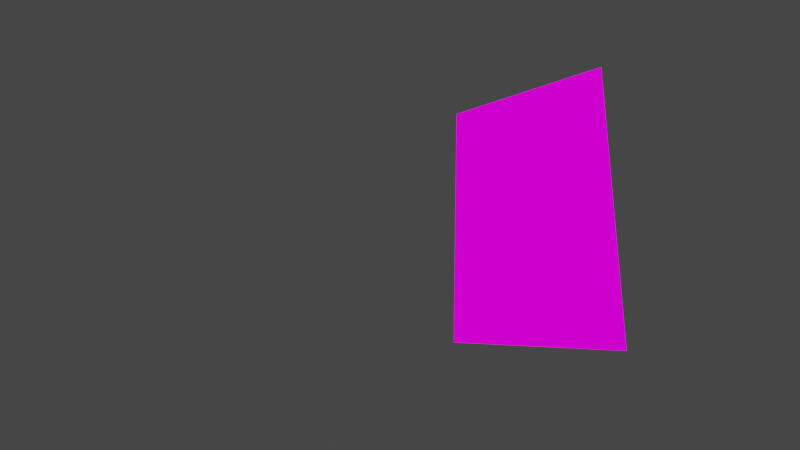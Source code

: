 # Source: kouvolahouse.blend  (saved by Blender 2.93.21; exported with 4.5.12 LTS)
import bpy
from mathutils import Matrix  # noqa: F401  (used for matrix-valued properties, if any)

bpy.ops.wm.read_factory_settings(use_empty=True)
scene = bpy.context.scene
scene.name = 'Scene'

# ---- collections
col_collection = bpy.data.collections.new('Collection'); scene.collection.children.link(col_collection)

# ---- images (referenced by path relative to the original .blend; pixels are not part of the script)
import os
ASSET_DIR = os.environ.get("B2B_ASSET_DIR", "")  # directory of the original .blend (textures are referenced by path, not embedded)
HERE = os.path.dirname(os.path.abspath(__file__))  # packed textures are extracted next to this script under _unpacked/

def load_image(name, relpath, width, height, colorspace="sRGB"):
    """Load a texture the original file referenced (path relative to the .blend, or extracted next to this script)."""
    p = next((c for c in (os.path.join(HERE, relpath), os.path.join(ASSET_DIR, relpath)) if relpath and os.path.exists(c)), "")
    if p:
        img = bpy.data.images.load(p, check_existing=True)
        img.name = name
    else:  # same state as the original file: an image datablock whose file is absent (Cycles renders it pink)
        img = bpy.data.images.new(name, width, height)
        img.source = "FILE"
        img.filepath = "//" + (relpath or name)
    img.colorspace_settings.name = colorspace
    return img
img_kouvola1_jpg = load_image('kouvola1.jpg', 'kouvola1.jpg', 1024, 1024, 'sRGB')
img_kouvolahouse = load_image('kouvolahouse', 'kouvolahouse1.png', 1024, 1024, 'sRGB')

# ---- materials (node trees are filled in below, after node groups)
mat_material_001 = bpy.data.materials.new('Material.001')

# ---- material node trees
mat_material_001.use_nodes = True; mat_material_001.node_tree.nodes.clear()

# ---- world
world_world = bpy.data.worlds.new('World'); scene.world = world_world
world_world.use_nodes = True; world_world.node_tree.nodes.clear()
_N = world_world.node_tree.nodes; _L = world_world.node_tree.links
n0 = _N.new('ShaderNodeOutputWorld'); n0.name = 'World Output'; n0.location = (300, 300)
n1 = _N.new('ShaderNodeBackground'); n1.name = 'Background'; n1.location = (10, 300)
n1.inputs[0].default_value = (0.05088, 0.05088, 0.05088, 1.0)
_L.new(n1.outputs[0], n0.inputs[0])
n0.is_active_output = True
world_world.color = (0.05088, 0.05088, 0.05088)
world_world.use_sun_shadow = False
world_world.sun_shadow_jitter_overblur = 0.0

# ---- cameras
cam_camera_001 = bpy.data.cameras.new('Camera.001')

# ---- meshes
me_plane_002 = bpy.data.meshes.new('Plane.002')
me_plane_002.from_pydata([(-0.8804, -1.054, 2.376e-09), (0.6739, -1.13, 5.701e-09), (-0.8553, 1.0, 0.0), (0.4457, 1.424, -1.853e-08), (-0.1045, 0.03696, -2.704e-09), (-0.8576, 0.8132, 2.16e-10), (-0.8599, 0.6265, 4.319e-10), (-0.8622, 0.4397, 6.479e-10), (-0.8645, 0.253, 8.639e-10), (-0.8667, 0.06621, 1.08e-09), (-0.869, -0.1206, 1.296e-09), (-0.8713, -0.3073, 1.512e-09), (-0.8736, -0.4941, 1.728e-09), (-0.8759, -0.6808, 1.944e-09), (-0.8782, -0.8676, 2.16e-09), (-0.7391, -1.061, 2.678e-09), (-0.5978, -1.068, 2.98e-09), (-0.4565, -1.075, 3.283e-09), (-0.3152, -1.082, 3.585e-09), (-0.1739, -1.089, 3.887e-09), (-0.03261, -1.096, 4.19e-09), (0.1087, -1.103, 4.492e-09), (0.25, -1.11, 4.794e-09), (0.3913, -1.117, 5.097e-09), (0.5326, -1.124, 5.399e-09), (0.6532, -0.8982, 3.499e-09), (0.6324, -0.666, 1.296e-09), (0.6117, -0.4338, -9.071e-10), (0.5909, -0.2016, -3.11e-09), (0.5702, 0.03063, -5.313e-09), (0.5494, 0.2628, -7.516e-09), (0.5287, 0.4951, -9.718e-09), (0.5079, 0.7273, -1.192e-08), (0.4872, 0.9595, -1.412e-08), (0.4664, 1.192, -1.633e-08), (0.3274, 1.385, -1.685e-08), (0.2091, 1.347, -1.516e-08), (0.09084, 1.308, -1.348e-08), (-0.02743, 1.27, -1.179e-08), (-0.1457, 1.231, -1.011e-08), (-0.264, 1.193, -8.423e-09), (-0.3822, 1.154, -6.738e-09), (-0.5005, 1.116, -5.054e-09), (-0.6188, 1.077, -3.369e-09), (-0.7371, 1.039, -1.685e-09), (-0.1751, -0.06225, -2.243e-09), (-0.2456, -0.1615, -1.781e-09), (-0.3161, -0.2607, -1.319e-09), (-0.3867, -0.3599, -8.572e-10), (-0.4572, -0.4591, -3.953e-10), (-0.5277, -0.5583, 6.649e-11), (-0.5983, -0.6575, 5.283e-10), (-0.6688, -0.7567, 9.901e-10), (-0.7394, -0.8559, 1.452e-09), (-0.8099, -0.9551, 1.914e-09), (0.6031, -1.024, 4.937e-09), (0.5324, -0.9182, 4.173e-09), (0.4616, -0.8121, 3.409e-09), (0.3908, -0.7059, 2.645e-09), (0.3201, -0.5998, 1.881e-09), (0.2493, -0.4937, 1.116e-09), (0.1785, -0.3875, 3.522e-10), (0.1078, -0.2814, -4.119e-10), (0.03701, -0.1753, -1.176e-09), (-0.03375, -0.06917, -1.94e-09), (0.3956, 1.298, -1.709e-08), (0.3456, 1.172, -1.565e-08), (0.2956, 1.046, -1.421e-08), (0.2456, 0.9196, -1.278e-08), (0.1956, 0.7935, -1.134e-08), (0.1456, 0.6674, -9.898e-09), (0.09554, 0.5413, -8.459e-09), (0.04553, 0.4152, -7.02e-09), (-0.004489, 0.2891, -5.582e-09), (-0.0545, 0.163, -4.143e-09), (-0.7871, 0.9125, -2.459e-10), (-0.7188, 0.8249, -4.917e-10), (-0.6506, 0.7374, -7.376e-10), (-0.5823, 0.6498, -9.834e-10), (-0.514, 0.5623, -1.229e-09), (-0.4458, 0.4747, -1.475e-09), (-0.3775, 0.3872, -1.721e-09), (-0.3093, 0.2996, -1.967e-09), (-0.241, 0.2121, -2.213e-09), (-0.1728, 0.1245, -2.459e-09), (-0.2433, 0.0253, -1.997e-09), (-0.3116, 0.1128, -1.751e-09), (-0.3139, -0.07391, -1.535e-09), (-0.3798, 0.2004, -1.505e-09), (-0.3821, 0.01364, -1.289e-09), (-0.3844, -0.1731, -1.073e-09), (-0.4481, 0.2879, -1.259e-09), (-0.4504, 0.1012, -1.043e-09), (-0.4526, -0.08557, -8.273e-10), (-0.4549, -0.2723, -6.113e-10), (-0.5163, 0.3755, -1.013e-09), (-0.5186, 0.1887, -7.974e-10), (-0.5209, 0.001978, -5.814e-10), (-0.5232, -0.1848, -3.654e-10), (-0.5255, -0.3715, -1.495e-10), (-0.5846, 0.463, -7.675e-10), (-0.5869, 0.2763, -5.515e-10), (-0.5892, 0.08953, -3.355e-10), (-0.5914, -0.09723, -1.196e-10), (-0.5937, -0.284, 9.638e-11), (-0.596, -0.4707, 3.123e-10), (-0.6528, 0.5506, -5.216e-10), (-0.6551, 0.3638, -3.057e-10), (-0.6574, 0.1771, -8.969e-11), (-0.6597, -0.009683, 1.263e-10), (-0.662, -0.1964, 3.422e-10), (-0.6643, -0.3832, 5.582e-10), (-0.6665, -0.57, 7.742e-10), (-0.7211, 0.6381, -2.758e-10), (-0.7234, 0.4514, -5.979e-11), (-0.7257, 0.2646, 1.562e-10), (-0.7279, 0.07787, 3.721e-10), (-0.7302, -0.1089, 5.881e-10), (-0.7325, -0.2957, 8.041e-10), (-0.7348, -0.4824, 1.02e-09), (-0.7371, -0.6692, 1.236e-09), (-0.7894, 0.7257, -2.99e-11), (-0.7916, 0.5389, 1.861e-10), (-0.7939, 0.3522, 4.02e-10), (-0.7962, 0.1654, 6.18e-10), (-0.7985, -0.02134, 8.34e-10), (-0.8008, -0.2081, 1.05e-09), (-0.803, -0.3949, 1.266e-09), (-0.8053, -0.5816, 1.482e-09), (-0.8076, -0.7684, 1.698e-09), (-0.1228, 0.2506, -3.897e-09), (-0.07274, 0.3767, -5.336e-09), (-0.191, 0.3381, -3.651e-09), (-0.02273, 0.5028, -6.775e-09), (-0.141, 0.4642, -5.09e-09), (-0.2593, 0.4257, -3.406e-09), (0.02729, 0.6289, -8.213e-09), (-0.09098, 0.5903, -6.529e-09), (-0.2093, 0.5518, -4.844e-09), (-0.3275, 0.5132, -3.16e-09), (0.0773, 0.7549, -9.652e-09), (-0.04097, 0.7164, -7.967e-09), (-0.1592, 0.6779, -6.283e-09), (-0.2775, 0.6393, -4.598e-09), (-0.3958, 0.6008, -2.914e-09), (0.1273, 0.881, -1.109e-08), (0.009048, 0.8425, -9.406e-09), (-0.1092, 0.804, -7.722e-09), (-0.2275, 0.7654, -6.037e-09), (-0.3458, 0.7269, -4.353e-09), (-0.464, 0.6883, -2.668e-09), (0.1773, 1.007, -1.253e-08), (0.05906, 0.9686, -1.084e-08), (-0.05921, 0.93, -9.16e-09), (-0.1775, 0.8915, -7.476e-09), (-0.2957, 0.853, -5.791e-09), (-0.414, 0.8144, -4.107e-09), (-0.5323, 0.7759, -2.422e-09), (0.2274, 1.133, -1.397e-08), (0.1091, 1.095, -1.228e-08), (-0.009191, 1.056, -1.06e-08), (-0.1275, 1.018, -8.914e-09), (-0.2457, 0.9791, -7.23e-09), (-0.364, 0.9405, -5.545e-09), (-0.4823, 0.902, -3.861e-09), (-0.6005, 0.8634, -2.176e-09), (0.2774, 1.259, -1.541e-08), (0.1591, 1.221, -1.372e-08), (0.04082, 1.182, -1.204e-08), (-0.07745, 1.144, -1.035e-08), (-0.1957, 1.105, -8.669e-09), (-0.314, 1.067, -6.984e-09), (-0.4323, 1.028, -5.299e-09), (-0.5505, 0.9895, -3.615e-09), (-0.6688, 0.951, -1.93e-09), (0.01626, 0.05692, -3.379e-09), (0.08703, -0.04921, -2.615e-09), (0.06628, 0.183, -4.818e-09), (0.1578, -0.1553, -1.851e-09), (0.137, 0.07688, -4.053e-09), (0.1163, 0.3091, -6.256e-09), (0.2286, -0.2615, -1.086e-09), (0.2078, -0.02925, -3.289e-09), (0.1871, 0.203, -5.492e-09), (0.1663, 0.4352, -7.695e-09), (0.2993, -0.3676, -3.223e-10), (0.2786, -0.1354, -2.525e-09), (0.2578, 0.09684, -4.728e-09), (0.2371, 0.3291, -6.931e-09), (0.2163, 0.5613, -9.134e-09), (0.3701, -0.4737, 4.419e-10), (0.3493, -0.2415, -1.761e-09), (0.3286, -0.009287, -3.964e-09), (0.3078, 0.2229, -6.167e-09), (0.2871, 0.4551, -8.369e-09), (0.2663, 0.6874, -1.057e-08), (0.4409, -0.5798, 1.206e-09), (0.4201, -0.3476, -9.967e-10), (0.3994, -0.1154, -3.2e-09), (0.3786, 0.1168, -5.402e-09), (0.3579, 0.349, -7.605e-09), (0.3371, 0.5812, -9.808e-09), (0.3164, 0.8134, -1.201e-08), (0.5116, -0.686, 1.97e-09), (0.4909, -0.4538, -2.326e-10), (0.4701, -0.2215, -2.435e-09), (0.4494, 0.01067, -4.638e-09), (0.4286, 0.2429, -6.841e-09), (0.4079, 0.4751, -9.044e-09), (0.3871, 0.7073, -1.125e-08), (0.3664, 0.9395, -1.345e-08), (0.5824, -0.7921, 2.734e-09), (0.5616, -0.5599, 5.316e-10), (0.5409, -0.3277, -1.671e-09), (0.5201, -0.09545, -3.874e-09), (0.4994, 0.1368, -6.077e-09), (0.4786, 0.369, -8.28e-09), (0.4579, 0.6012, -1.048e-08), (0.4371, 0.8334, -1.269e-08), (0.4164, 1.066, -1.489e-08), (-0.1043, -0.1684, -1.478e-09), (-0.1748, -0.2676, -1.017e-09), (-0.03352, -0.2745, -7.143e-10), (-0.2454, -0.3668, -5.548e-10), (-0.1041, -0.3737, -2.525e-10), (0.03724, -0.3806, 4.989e-11), (-0.3159, -0.466, -9.299e-11), (-0.1746, -0.4729, 2.094e-10), (-0.0333, -0.4798, 5.117e-10), (0.108, -0.4868, 8.141e-10), (-0.3864, -0.5652, 3.688e-10), (-0.2451, -0.5721, 6.712e-10), (-0.1038, -0.579, 9.735e-10), (0.03747, -0.586, 1.276e-09), (0.1788, -0.5929, 1.578e-09), (-0.457, -0.6644, 8.307e-10), (-0.3157, -0.6713, 1.133e-09), (-0.1744, -0.6783, 1.435e-09), (-0.03307, -0.6852, 1.738e-09), (0.1082, -0.6921, 2.04e-09), (0.2495, -0.699, 2.342e-09), (-0.5275, -0.7636, 1.292e-09), (-0.3862, -0.7706, 1.595e-09), (-0.2449, -0.7775, 1.897e-09), (-0.1036, -0.7844, 2.2e-09), (0.0377, -0.7913, 2.502e-09), (0.179, -0.7982, 2.804e-09), (0.3203, -0.8051, 3.107e-09), (-0.5981, -0.8628, 1.754e-09), (-0.4568, -0.8698, 2.057e-09), (-0.3154, -0.8767, 2.359e-09), (-0.1741, -0.8836, 2.661e-09), (-0.03284, -0.8905, 2.964e-09), (0.1085, -0.8974, 3.266e-09), (0.2498, -0.9043, 3.568e-09), (0.3911, -0.9113, 3.871e-09), (-0.6686, -0.9621, 2.216e-09), (-0.5273, -0.969, 2.518e-09), (-0.386, -0.9759, 2.821e-09), (-0.2447, -0.9828, 3.123e-09), (-0.1034, -0.9897, 3.426e-09), (0.03793, -0.9966, 3.728e-09), (0.1792, -1.004, 4.03e-09), (0.3205, -1.01, 4.333e-09), (0.4618, -1.017, 4.635e-09)], [], [(0, 15, 54), (1, 25, 55), (3, 35, 65), (2, 5, 75), (84, 45, 4), (83, 85, 84), (82, 86, 83), (81, 88, 82), (80, 91, 81), (79, 95, 80), (78, 100, 79), (77, 106, 78), (76, 113, 77), (75, 121, 76), (84, 85, 45), (85, 46, 45), (83, 86, 85), (86, 87, 85), (85, 87, 46), (87, 47, 46), (82, 88, 86), (88, 89, 86), (86, 89, 87), (89, 90, 87), (87, 90, 47), (90, 48, 47), (81, 91, 88), (91, 92, 88), (88, 92, 89), (92, 93, 89), (89, 93, 90), (93, 94, 90), (90, 94, 48), (94, 49, 48), (80, 95, 91), (95, 96, 91), (91, 96, 92), (96, 97, 92), (92, 97, 93), (97, 98, 93), (93, 98, 94), (98, 99, 94), (94, 99, 49), (99, 50, 49), (79, 100, 95), (100, 101, 95), (95, 101, 96), (101, 102, 96), (96, 102, 97), (102, 103, 97), (97, 103, 98), (103, 104, 98), (98, 104, 99), (104, 105, 99), (99, 105, 50), (105, 51, 50), (78, 106, 100), (106, 107, 100), (100, 107, 101), (107, 108, 101), (101, 108, 102), (108, 109, 102), (102, 109, 103), (109, 110, 103), (103, 110, 104), (110, 111, 104), (104, 111, 105), (111, 112, 105), (105, 112, 51), (112, 52, 51), (77, 113, 106), (113, 114, 106), (106, 114, 107), (114, 115, 107), (107, 115, 108), (115, 116, 108), (108, 116, 109), (116, 117, 109), (109, 117, 110), (117, 118, 110), (110, 118, 111), (118, 119, 111), (111, 119, 112), (119, 120, 112), (112, 120, 52), (120, 53, 52), (76, 121, 113), (121, 122, 113), (113, 122, 114), (122, 123, 114), (114, 123, 115), (123, 124, 115), (115, 124, 116), (124, 125, 116), (116, 125, 117), (125, 126, 117), (117, 126, 118), (126, 127, 118), (118, 127, 119), (127, 128, 119), (119, 128, 120), (128, 129, 120), (120, 129, 53), (129, 54, 53), (75, 5, 121), (5, 6, 121), (121, 6, 122), (6, 7, 122), (122, 7, 123), (7, 8, 123), (123, 8, 124), (8, 9, 124), (124, 9, 125), (9, 10, 125), (125, 10, 126), (10, 11, 126), (126, 11, 127), (11, 12, 127), (127, 12, 128), (12, 13, 128), (128, 13, 129), (13, 14, 129), (129, 14, 54), (14, 0, 54), (74, 84, 4), (73, 130, 74), (72, 131, 73), (71, 133, 72), (70, 136, 71), (69, 140, 70), (68, 145, 69), (67, 151, 68), (66, 158, 67), (65, 166, 66), (74, 130, 84), (130, 83, 84), (73, 131, 130), (131, 132, 130), (130, 132, 83), (132, 82, 83), (72, 133, 131), (133, 134, 131), (131, 134, 132), (134, 135, 132), (132, 135, 82), (135, 81, 82), (71, 136, 133), (136, 137, 133), (133, 137, 134), (137, 138, 134), (134, 138, 135), (138, 139, 135), (135, 139, 81), (139, 80, 81), (70, 140, 136), (140, 141, 136), (136, 141, 137), (141, 142, 137), (137, 142, 138), (142, 143, 138), (138, 143, 139), (143, 144, 139), (139, 144, 80), (144, 79, 80), (69, 145, 140), (145, 146, 140), (140, 146, 141), (146, 147, 141), (141, 147, 142), (147, 148, 142), (142, 148, 143), (148, 149, 143), (143, 149, 144), (149, 150, 144), (144, 150, 79), (150, 78, 79), (68, 151, 145), (151, 152, 145), (145, 152, 146), (152, 153, 146), (146, 153, 147), (153, 154, 147), (147, 154, 148), (154, 155, 148), (148, 155, 149), (155, 156, 149), (149, 156, 150), (156, 157, 150), (150, 157, 78), (157, 77, 78), (67, 158, 151), (158, 159, 151), (151, 159, 152), (159, 160, 152), (152, 160, 153), (160, 161, 153), (153, 161, 154), (161, 162, 154), (154, 162, 155), (162, 163, 155), (155, 163, 156), (163, 164, 156), (156, 164, 157), (164, 165, 157), (157, 165, 77), (165, 76, 77), (66, 166, 158), (166, 167, 158), (158, 167, 159), (167, 168, 159), (159, 168, 160), (168, 169, 160), (160, 169, 161), (169, 170, 161), (161, 170, 162), (170, 171, 162), (162, 171, 163), (171, 172, 163), (163, 172, 164), (172, 173, 164), (164, 173, 165), (173, 174, 165), (165, 174, 76), (174, 75, 76), (65, 35, 166), (35, 36, 166), (166, 36, 167), (36, 37, 167), (167, 37, 168), (37, 38, 168), (168, 38, 169), (38, 39, 169), (169, 39, 170), (39, 40, 170), (170, 40, 171), (40, 41, 171), (171, 41, 172), (41, 42, 172), (172, 42, 173), (42, 43, 173), (173, 43, 174), (43, 44, 174), (174, 44, 75), (44, 2, 75), (64, 74, 4), (63, 175, 64), (62, 176, 63), (61, 178, 62), (60, 181, 61), (59, 185, 60), (58, 190, 59), (57, 196, 58), (56, 203, 57), (55, 211, 56), (64, 175, 74), (175, 73, 74), (63, 176, 175), (176, 177, 175), (175, 177, 73), (177, 72, 73), (62, 178, 176), (178, 179, 176), (176, 179, 177), (179, 180, 177), (177, 180, 72), (180, 71, 72), (61, 181, 178), (181, 182, 178), (178, 182, 179), (182, 183, 179), (179, 183, 180), (183, 184, 180), (180, 184, 71), (184, 70, 71), (60, 185, 181), (185, 186, 181), (181, 186, 182), (186, 187, 182), (182, 187, 183), (187, 188, 183), (183, 188, 184), (188, 189, 184), (184, 189, 70), (189, 69, 70), (59, 190, 185), (190, 191, 185), (185, 191, 186), (191, 192, 186), (186, 192, 187), (192, 193, 187), (187, 193, 188), (193, 194, 188), (188, 194, 189), (194, 195, 189), (189, 195, 69), (195, 68, 69), (58, 196, 190), (196, 197, 190), (190, 197, 191), (197, 198, 191), (191, 198, 192), (198, 199, 192), (192, 199, 193), (199, 200, 193), (193, 200, 194), (200, 201, 194), (194, 201, 195), (201, 202, 195), (195, 202, 68), (202, 67, 68), (57, 203, 196), (203, 204, 196), (196, 204, 197), (204, 205, 197), (197, 205, 198), (205, 206, 198), (198, 206, 199), (206, 207, 199), (199, 207, 200), (207, 208, 200), (200, 208, 201), (208, 209, 201), (201, 209, 202), (209, 210, 202), (202, 210, 67), (210, 66, 67), (56, 211, 203), (211, 212, 203), (203, 212, 204), (212, 213, 204), (204, 213, 205), (213, 214, 205), (205, 214, 206), (214, 215, 206), (206, 215, 207), (215, 216, 207), (207, 216, 208), (216, 217, 208), (208, 217, 209), (217, 218, 209), (209, 218, 210), (218, 219, 210), (210, 219, 66), (219, 65, 66), (55, 25, 211), (25, 26, 211), (211, 26, 212), (26, 27, 212), (212, 27, 213), (27, 28, 213), (213, 28, 214), (28, 29, 214), (214, 29, 215), (29, 30, 215), (215, 30, 216), (30, 31, 216), (216, 31, 217), (31, 32, 217), (217, 32, 218), (32, 33, 218), (218, 33, 219), (33, 34, 219), (219, 34, 65), (34, 3, 65), (45, 64, 4), (46, 220, 45), (47, 221, 46), (48, 223, 47), (49, 226, 48), (50, 230, 49), (51, 235, 50), (52, 241, 51), (53, 248, 52), (54, 256, 53), (45, 220, 64), (220, 63, 64), (46, 221, 220), (221, 222, 220), (220, 222, 63), (222, 62, 63), (47, 223, 221), (223, 224, 221), (221, 224, 222), (224, 225, 222), (222, 225, 62), (225, 61, 62), (48, 226, 223), (226, 227, 223), (223, 227, 224), (227, 228, 224), (224, 228, 225), (228, 229, 225), (225, 229, 61), (229, 60, 61), (49, 230, 226), (230, 231, 226), (226, 231, 227), (231, 232, 227), (227, 232, 228), (232, 233, 228), (228, 233, 229), (233, 234, 229), (229, 234, 60), (234, 59, 60), (50, 235, 230), (235, 236, 230), (230, 236, 231), (236, 237, 231), (231, 237, 232), (237, 238, 232), (232, 238, 233), (238, 239, 233), (233, 239, 234), (239, 240, 234), (234, 240, 59), (240, 58, 59), (51, 241, 235), (241, 242, 235), (235, 242, 236), (242, 243, 236), (236, 243, 237), (243, 244, 237), (237, 244, 238), (244, 245, 238), (238, 245, 239), (245, 246, 239), (239, 246, 240), (246, 247, 240), (240, 247, 58), (247, 57, 58), (52, 248, 241), (248, 249, 241), (241, 249, 242), (249, 250, 242), (242, 250, 243), (250, 251, 243), (243, 251, 244), (251, 252, 244), (244, 252, 245), (252, 253, 245), (245, 253, 246), (253, 254, 246), (246, 254, 247), (254, 255, 247), (247, 255, 57), (255, 56, 57), (53, 256, 248), (256, 257, 248), (248, 257, 249), (257, 258, 249), (249, 258, 250), (258, 259, 250), (250, 259, 251), (259, 260, 251), (251, 260, 252), (260, 261, 252), (252, 261, 253), (261, 262, 253), (253, 262, 254), (262, 263, 254), (254, 263, 255), (263, 264, 255), (255, 264, 56), (264, 55, 56), (54, 15, 256), (15, 16, 256), (256, 16, 257), (16, 17, 257), (257, 17, 258), (17, 18, 258), (258, 18, 259), (18, 19, 259), (259, 19, 260), (19, 20, 260), (260, 20, 261), (20, 21, 261), (261, 21, 262), (21, 22, 262), (262, 22, 263), (22, 23, 263), (263, 23, 264), (23, 24, 264), (264, 24, 55), (24, 1, 55)])
_uv = me_plane_002.uv_layers.new(name='UVMap')
_uv.uv.foreach_set('vector', [0.0, 0.0, 0.09091, 0.0, 0.04839, 0.04451, 1.0, 0.0, 1.0, 0.09091, 0.9575, 0.04451, 1.0, 1.0, 0.9091, 1.0, 0.9575, 0.9536, 0.0, 1.0, 0.0, 0.9091, 0.04839, 0.9536, 0.4839, 0.536, 0.4839, 0.4451, 0.5323, 0.4896, 0.4356, 0.5824, 0.4356, 0.4915, 0.4839, 0.536, 0.3872, 0.6288, 0.3872, 0.5379, 0.4356, 0.5824, 0.3388, 0.6752, 0.3388, 0.5843, 0.3872, 0.6288, 0.2904, 0.7216, 0.2904, 0.6307, 0.3388, 0.6752, 0.242, 0.768, 0.242, 0.6771, 0.2904, 0.7216, 0.1936, 0.8144, 0.1936, 0.7235, 0.242, 0.768, 0.1452, 0.8608, 0.1452, 0.7699, 0.1936, 0.8144, 0.09679, 0.9072, 0.09679, 0.8163, 0.1452, 0.8608, 0.04839, 0.9536, 0.04839, 0.8627, 0.09679, 0.9072, 0.4839, 0.536, 0.4356, 0.4915, 0.4839, 0.4451, 0.4356, 0.4915, 0.4356, 0.4006, 0.4839, 0.4451, 0.4356, 0.5824, 0.3872, 0.5379, 0.4356, 0.4915, 0.3872, 0.5379, 0.3872, 0.447, 0.4356, 0.4915, 0.4356, 0.4915, 0.3872, 0.447, 0.4356, 0.4006, 0.3872, 0.447, 0.3872, 0.3561, 0.4356, 0.4006, 0.3872, 0.6288, 0.3388, 0.5843, 0.3872, 0.5379, 0.3388, 0.5843, 0.3388, 0.4934, 0.3872, 0.5379, 0.3872, 0.5379, 0.3388, 0.4934, 0.3872, 0.447, 0.3388, 0.4934, 0.3388, 0.4025, 0.3872, 0.447, 0.3872, 0.447, 0.3388, 0.4025, 0.3872, 0.3561, 0.3388, 0.4025, 0.3388, 0.3116, 0.3872, 0.3561, 0.3388, 0.6752, 0.2904, 0.6307, 0.3388, 0.5843, 0.2904, 0.6307, 0.2904, 0.5398, 0.3388, 0.5843, 0.3388, 0.5843, 0.2904, 0.5398, 0.3388, 0.4934, 0.2904, 0.5398, 0.2904, 0.4489, 0.3388, 0.4934, 0.3388, 0.4934, 0.2904, 0.4489, 0.3388, 0.4025, 0.2904, 0.4489, 0.2904, 0.358, 0.3388, 0.4025, 0.3388, 0.4025, 0.2904, 0.358, 0.3388, 0.3116, 0.2904, 0.358, 0.2904, 0.2671, 0.3388, 0.3116, 0.2904, 0.7216, 0.242, 0.6771, 0.2904, 0.6307, 0.242, 0.6771, 0.242, 0.5862, 0.2904, 0.6307, 0.2904, 0.6307, 0.242, 0.5862, 0.2904, 0.5398, 0.242, 0.5862, 0.242, 0.4953, 0.2904, 0.5398, 0.2904, 0.5398, 0.242, 0.4953, 0.2904, 0.4489, 0.242, 0.4953, 0.242, 0.4044, 0.2904, 0.4489, 0.2904, 0.4489, 0.242, 0.4044, 0.2904, 0.358, 0.242, 0.4044, 0.242, 0.3135, 0.2904, 0.358, 0.2904, 0.358, 0.242, 0.3135, 0.2904, 0.2671, 0.242, 0.3135, 0.242, 0.2226, 0.2904, 0.2671, 0.242, 0.768, 0.1936, 0.7235, 0.242, 0.6771, 0.1936, 0.7235, 0.1936, 0.6326, 0.242, 0.6771, 0.242, 0.6771, 0.1936, 0.6326, 0.242, 0.5862, 0.1936, 0.6326, 0.1936, 0.5417, 0.242, 0.5862, 0.242, 0.5862, 0.1936, 0.5417, 0.242, 0.4953, 0.1936, 0.5417, 0.1936, 0.4508, 0.242, 0.4953, 0.242, 0.4953, 0.1936, 0.4508, 0.242, 0.4044, 0.1936, 0.4508, 0.1936, 0.3599, 0.242, 0.4044, 0.242, 0.4044, 0.1936, 0.3599, 0.242, 0.3135, 0.1936, 0.3599, 0.1936, 0.269, 0.242, 0.3135, 0.242, 0.3135, 0.1936, 0.269, 0.242, 0.2226, 0.1936, 0.269, 0.1936, 0.178, 0.242, 0.2226, 0.1936, 0.8144, 0.1452, 0.7699, 0.1936, 0.7235, 0.1452, 0.7699, 0.1452, 0.679, 0.1936, 0.7235, 0.1936, 0.7235, 0.1452, 0.679, 0.1936, 0.6326, 0.1452, 0.679, 0.1452, 0.5881, 0.1936, 0.6326, 0.1936, 0.6326, 0.1452, 0.5881, 0.1936, 0.5417, 0.1452, 0.5881, 0.1452, 0.4972, 0.1936, 0.5417, 0.1936, 0.5417, 0.1452, 0.4972, 0.1936, 0.4508, 0.1452, 0.4972, 0.1452, 0.4063, 0.1936, 0.4508, 0.1936, 0.4508, 0.1452, 0.4063, 0.1936, 0.3599, 0.1452, 0.4063, 0.1452, 0.3154, 0.1936, 0.3599, 0.1936, 0.3599, 0.1452, 0.3154, 0.1936, 0.269, 0.1452, 0.3154, 0.1452, 0.2244, 0.1936, 0.269, 0.1936, 0.269, 0.1452, 0.2244, 0.1936, 0.178, 0.1452, 0.2244, 0.1452, 0.1335, 0.1936, 0.178, 0.1452, 0.8608, 0.09679, 0.8163, 0.1452, 0.7699, 0.09679, 0.8163, 0.09679, 0.7254, 0.1452, 0.7699, 0.1452, 0.7699, 0.09679, 0.7254, 0.1452, 0.679, 0.09679, 0.7254, 0.09679, 0.6345, 0.1452, 0.679, 0.1452, 0.679, 0.09679, 0.6345, 0.1452, 0.5881, 0.09679, 0.6345, 0.09679, 0.5436, 0.1452, 0.5881, 0.1452, 0.5881, 0.09679, 0.5436, 0.1452, 0.4972, 0.09679, 0.5436, 0.09679, 0.4527, 0.1452, 0.4972, 0.1452, 0.4972, 0.09679, 0.4527, 0.1452, 0.4063, 0.09679, 0.4527, 0.09679, 0.3617, 0.1452, 0.4063, 0.1452, 0.4063, 0.09679, 0.3617, 0.1452, 0.3154, 0.09679, 0.3617, 0.09679, 0.2708, 0.1452, 0.3154, 0.1452, 0.3154, 0.09679, 0.2708, 0.1452, 0.2244, 0.09679, 0.2708, 0.09679, 0.1799, 0.1452, 0.2244, 0.1452, 0.2244, 0.09679, 0.1799, 0.1452, 0.1335, 0.09679, 0.1799, 0.09679, 0.08902, 0.1452, 0.1335, 0.09679, 0.9072, 0.04839, 0.8627, 0.09679, 0.8163, 0.04839, 0.8627, 0.04839, 0.7718, 0.09679, 0.8163, 0.09679, 0.8163, 0.04839, 0.7718, 0.09679, 0.7254, 0.04839, 0.7718, 0.04839, 0.6809, 0.09679, 0.7254, 0.09679, 0.7254, 0.04839, 0.6809, 0.09679, 0.6345, 0.04839, 0.6809, 0.04839, 0.59, 0.09679, 0.6345, 0.09679, 0.6345, 0.04839, 0.59, 0.09679, 0.5436, 0.04839, 0.59, 0.04839, 0.4991, 0.09679, 0.5436, 0.09679, 0.5436, 0.04839, 0.4991, 0.09679, 0.4527, 0.04839, 0.4991, 0.04839, 0.4081, 0.09679, 0.4527, 0.09679, 0.4527, 0.04839, 0.4081, 0.09679, 0.3617, 0.04839, 0.4081, 0.04839, 0.3172, 0.09679, 0.3617, 0.09679, 0.3617, 0.04839, 0.3172, 0.09679, 0.2708, 0.04839, 0.3172, 0.04839, 0.2263, 0.09679, 0.2708, 0.09679, 0.2708, 0.04839, 0.2263, 0.09679, 0.1799, 0.04839, 0.2263, 0.04839, 0.1354, 0.09679, 0.1799, 0.09679, 0.1799, 0.04839, 0.1354, 0.09679, 0.08902, 0.04839, 0.1354, 0.04839, 0.04451, 0.09679, 0.08902, 0.04839, 0.9536, 0.0, 0.9091, 0.04839, 0.8627, 0.0, 0.9091, 0.0, 0.8182, 0.04839, 0.8627, 0.04839, 0.8627, 0.0, 0.8182, 0.04839, 0.7718, 0.0, 0.8182, 0.0, 0.7273, 0.04839, 0.7718, 0.04839, 0.7718, 0.0, 0.7273, 0.04839, 0.6809, 0.0, 0.7273, 0.0, 0.6364, 0.04839, 0.6809, 0.04839, 0.6809, 0.0, 0.6364, 0.04839, 0.59, 0.0, 0.6364, 0.0, 0.5455, 0.04839, 0.59, 0.04839, 0.59, 0.0, 0.5455, 0.04839, 0.4991, 0.0, 0.5455, 0.0, 0.4545, 0.04839, 0.4991, 0.04839, 0.4991, 0.0, 0.4545, 0.04839, 0.4081, 0.0, 0.4545, 0.0, 0.3636, 0.04839, 0.4081, 0.04839, 0.4081, 0.0, 0.3636, 0.04839, 0.3172, 0.0, 0.3636, 0.0, 0.2727, 0.04839, 0.3172, 0.04839, 0.3172, 0.0, 0.2727, 0.04839, 0.2263, 0.0, 0.2727, 0.0, 0.1818, 0.04839, 0.2263, 0.04839, 0.2263, 0.0, 0.1818, 0.04839, 0.1354, 0.0, 0.1818, 0.0, 0.09091, 0.04839, 0.1354, 0.04839, 0.1354, 0.0, 0.09091, 0.04839, 0.04451, 0.0, 0.09091, 0.0, 0.0, 0.04839, 0.04451, 0.5749, 0.536, 0.4839, 0.536, 0.5323, 0.4896, 0.6174, 0.5824, 0.5265, 0.5824, 0.5749, 0.536, 0.6599, 0.6288, 0.569, 0.6288, 0.6174, 0.5824, 0.7024, 0.6752, 0.6115, 0.6752, 0.6599, 0.6288, 0.7449, 0.7216, 0.654, 0.7216, 0.7024, 0.6752, 0.7874, 0.768, 0.6965, 0.768, 0.7449, 0.7216, 0.8299, 0.8144, 0.739, 0.8144, 0.7874, 0.768, 0.8725, 0.8608, 0.7815, 0.8608, 0.8299, 0.8144, 0.915, 0.9072, 0.8241, 0.9072, 0.8725, 0.8608, 0.9575, 0.9536, 0.8666, 0.9536, 0.915, 0.9072, 0.5749, 0.536, 0.5265, 0.5824, 0.4839, 0.536, 0.5265, 0.5824, 0.4356, 0.5824, 0.4839, 0.536, 0.6174, 0.5824, 0.569, 0.6288, 0.5265, 0.5824, 0.569, 0.6288, 0.4781, 0.6288, 0.5265, 0.5824, 0.5265, 0.5824, 0.4781, 0.6288, 0.4356, 0.5824, 0.4781, 0.6288, 0.3872, 0.6288, 0.4356, 0.5824, 0.6599, 0.6288, 0.6115, 0.6752, 0.569, 0.6288, 0.6115, 0.6752, 0.5206, 0.6752, 0.569, 0.6288, 0.569, 0.6288, 0.5206, 0.6752, 0.4781, 0.6288, 0.5206, 0.6752, 0.4297, 0.6752, 0.4781, 0.6288, 0.4781, 0.6288, 0.4297, 0.6752, 0.3872, 0.6288, 0.4297, 0.6752, 0.3388, 0.6752, 0.3872, 0.6288, 0.7024, 0.6752, 0.654, 0.7216, 0.6115, 0.6752, 0.654, 0.7216, 0.5631, 0.7216, 0.6115, 0.6752, 0.6115, 0.6752, 0.5631, 0.7216, 0.5206, 0.6752, 0.5631, 0.7216, 0.4722, 0.7216, 0.5206, 0.6752, 0.5206, 0.6752, 0.4722, 0.7216, 0.4297, 0.6752, 0.4722, 0.7216, 0.3813, 0.7216, 0.4297, 0.6752, 0.4297, 0.6752, 0.3813, 0.7216, 0.3388, 0.6752, 0.3813, 0.7216, 0.2904, 0.7216, 0.3388, 0.6752, 0.7449, 0.7216, 0.6965, 0.768, 0.654, 0.7216, 0.6965, 0.768, 0.6056, 0.768, 0.654, 0.7216, 0.654, 0.7216, 0.6056, 0.768, 0.5631, 0.7216, 0.6056, 0.768, 0.5147, 0.768, 0.5631, 0.7216, 0.5631, 0.7216, 0.5147, 0.768, 0.4722, 0.7216, 0.5147, 0.768, 0.4238, 0.768, 0.4722, 0.7216, 0.4722, 0.7216, 0.4238, 0.768, 0.3813, 0.7216, 0.4238, 0.768, 0.3329, 0.768, 0.3813, 0.7216, 0.3813, 0.7216, 0.3329, 0.768, 0.2904, 0.7216, 0.3329, 0.768, 0.242, 0.768, 0.2904, 0.7216, 0.7874, 0.768, 0.739, 0.8144, 0.6965, 0.768, 0.739, 0.8144, 0.6481, 0.8144, 0.6965, 0.768, 0.6965, 0.768, 0.6481, 0.8144, 0.6056, 0.768, 0.6481, 0.8144, 0.5572, 0.8144, 0.6056, 0.768, 0.6056, 0.768, 0.5572, 0.8144, 0.5147, 0.768, 0.5572, 0.8144, 0.4663, 0.8144, 0.5147, 0.768, 0.5147, 0.768, 0.4663, 0.8144, 0.4238, 0.768, 0.4663, 0.8144, 0.3754, 0.8144, 0.4238, 0.768, 0.4238, 0.768, 0.3754, 0.8144, 0.3329, 0.768, 0.3754, 0.8144, 0.2845, 0.8144, 0.3329, 0.768, 0.3329, 0.768, 0.2845, 0.8144, 0.242, 0.768, 0.2845, 0.8144, 0.1936, 0.8144, 0.242, 0.768, 0.8299, 0.8144, 0.7815, 0.8608, 0.739, 0.8144, 0.7815, 0.8608, 0.6906, 0.8608, 0.739, 0.8144, 0.739, 0.8144, 0.6906, 0.8608, 0.6481, 0.8144, 0.6906, 0.8608, 0.5997, 0.8608, 0.6481, 0.8144, 0.6481, 0.8144, 0.5997, 0.8608, 0.5572, 0.8144, 0.5997, 0.8608, 0.5088, 0.8608, 0.5572, 0.8144, 0.5572, 0.8144, 0.5088, 0.8608, 0.4663, 0.8144, 0.5088, 0.8608, 0.4179, 0.8608, 0.4663, 0.8144, 0.4663, 0.8144, 0.4179, 0.8608, 0.3754, 0.8144, 0.4179, 0.8608, 0.327, 0.8608, 0.3754, 0.8144, 0.3754, 0.8144, 0.327, 0.8608, 0.2845, 0.8144, 0.327, 0.8608, 0.2361, 0.8608, 0.2845, 0.8144, 0.2845, 0.8144, 0.2361, 0.8608, 0.1936, 0.8144, 0.2361, 0.8608, 0.1452, 0.8608, 0.1936, 0.8144, 0.8725, 0.8608, 0.8241, 0.9072, 0.7815, 0.8608, 0.8241, 0.9072, 0.7332, 0.9072, 0.7815, 0.8608, 0.7815, 0.8608, 0.7332, 0.9072, 0.6906, 0.8608, 0.7332, 0.9072, 0.6422, 0.9072, 0.6906, 0.8608, 0.6906, 0.8608, 0.6422, 0.9072, 0.5997, 0.8608, 0.6422, 0.9072, 0.5513, 0.9072, 0.5997, 0.8608, 0.5997, 0.8608, 0.5513, 0.9072, 0.5088, 0.8608, 0.5513, 0.9072, 0.4604, 0.9072, 0.5088, 0.8608, 0.5088, 0.8608, 0.4604, 0.9072, 0.4179, 0.8608, 0.4604, 0.9072, 0.3695, 0.9072, 0.4179, 0.8608, 0.4179, 0.8608, 0.3695, 0.9072, 0.327, 0.8608, 0.3695, 0.9072, 0.2786, 0.9072, 0.327, 0.8608, 0.327, 0.8608, 0.2786, 0.9072, 0.2361, 0.8608, 0.2786, 0.9072, 0.1877, 0.9072, 0.2361, 0.8608, 0.2361, 0.8608, 0.1877, 0.9072, 0.1452, 0.8608, 0.1877, 0.9072, 0.09679, 0.9072, 0.1452, 0.8608, 0.915, 0.9072, 0.8666, 0.9536, 0.8241, 0.9072, 0.8666, 0.9536, 0.7757, 0.9536, 0.8241, 0.9072, 0.8241, 0.9072, 0.7757, 0.9536, 0.7332, 0.9072, 0.7757, 0.9536, 0.6848, 0.9536, 0.7332, 0.9072, 0.7332, 0.9072, 0.6848, 0.9536, 0.6422, 0.9072, 0.6848, 0.9536, 0.5938, 0.9536, 0.6422, 0.9072, 0.6422, 0.9072, 0.5938, 0.9536, 0.5513, 0.9072, 0.5938, 0.9536, 0.5029, 0.9536, 0.5513, 0.9072, 0.5513, 0.9072, 0.5029, 0.9536, 0.4604, 0.9072, 0.5029, 0.9536, 0.412, 0.9536, 0.4604, 0.9072, 0.4604, 0.9072, 0.412, 0.9536, 0.3695, 0.9072, 0.412, 0.9536, 0.3211, 0.9536, 0.3695, 0.9072, 0.3695, 0.9072, 0.3211, 0.9536, 0.2786, 0.9072, 0.3211, 0.9536, 0.2302, 0.9536, 0.2786, 0.9072, 0.2786, 0.9072, 0.2302, 0.9536, 0.1877, 0.9072, 0.2302, 0.9536, 0.1393, 0.9536, 0.1877, 0.9072, 0.1877, 0.9072, 0.1393, 0.9536, 0.09679, 0.9072, 0.1393, 0.9536, 0.04839, 0.9536, 0.09679, 0.9072, 0.9575, 0.9536, 0.9091, 1.0, 0.8666, 0.9536, 0.9091, 1.0, 0.8182, 1.0, 0.8666, 0.9536, 0.8666, 0.9536, 0.8182, 1.0, 0.7757, 0.9536, 0.8182, 1.0, 0.7273, 1.0, 0.7757, 0.9536, 0.7757, 0.9536, 0.7273, 1.0, 0.6848, 0.9536, 0.7273, 1.0, 0.6364, 1.0, 0.6848, 0.9536, 0.6848, 0.9536, 0.6364, 1.0, 0.5938, 0.9536, 0.6364, 1.0, 0.5455, 1.0, 0.5938, 0.9536, 0.5938, 0.9536, 0.5455, 1.0, 0.5029, 0.9536, 0.5455, 1.0, 0.4545, 1.0, 0.5029, 0.9536, 0.5029, 0.9536, 0.4545, 1.0, 0.412, 0.9536, 0.4545, 1.0, 0.3636, 1.0, 0.412, 0.9536, 0.412, 0.9536, 0.3636, 1.0, 0.3211, 0.9536, 0.3636, 1.0, 0.2727, 1.0, 0.3211, 0.9536, 0.3211, 0.9536, 0.2727, 1.0, 0.2302, 0.9536, 0.2727, 1.0, 0.1818, 1.0, 0.2302, 0.9536, 0.2302, 0.9536, 0.1818, 1.0, 0.1393, 0.9536, 0.1818, 1.0, 0.09091, 1.0, 0.1393, 0.9536, 0.1393, 0.9536, 0.09091, 1.0, 0.04839, 0.9536, 0.09091, 1.0, 0.0, 1.0, 0.04839, 0.9536, 0.5749, 0.4451, 0.5749, 0.536, 0.5323, 0.4896, 0.6174, 0.4006, 0.6174, 0.4915, 0.5749, 0.4451, 0.6599, 0.3561, 0.6599, 0.447, 0.6174, 0.4006, 0.7024, 0.3116, 0.7024, 0.4025, 0.6599, 0.3561, 0.7449, 0.2671, 0.7449, 0.358, 0.7024, 0.3116, 0.7874, 0.2226, 0.7874, 0.3135, 0.7449, 0.2671, 0.8299, 0.178, 0.8299, 0.269, 0.7874, 0.2226, 0.8725, 0.1335, 0.8725, 0.2244, 0.8299, 0.178, 0.915, 0.08902, 0.915, 0.1799, 0.8725, 0.1335, 0.9575, 0.04451, 0.9575, 0.1354, 0.915, 0.08902, 0.5749, 0.4451, 0.6174, 0.4915, 0.5749, 0.536, 0.6174, 0.4915, 0.6174, 0.5824, 0.5749, 0.536, 0.6174, 0.4006, 0.6599, 0.447, 0.6174, 0.4915, 0.6599, 0.447, 0.6599, 0.5379, 0.6174, 0.4915, 0.6174, 0.4915, 0.6599, 0.5379, 0.6174, 0.5824, 0.6599, 0.5379, 0.6599, 0.6288, 0.6174, 0.5824, 0.6599, 0.3561, 0.7024, 0.4025, 0.6599, 0.447, 0.7024, 0.4025, 0.7024, 0.4934, 0.6599, 0.447, 0.6599, 0.447, 0.7024, 0.4934, 0.6599, 0.5379, 0.7024, 0.4934, 0.7024, 0.5843, 0.6599, 0.5379, 0.6599, 0.5379, 0.7024, 0.5843, 0.6599, 0.6288, 0.7024, 0.5843, 0.7024, 0.6752, 0.6599, 0.6288, 0.7024, 0.3116, 0.7449, 0.358, 0.7024, 0.4025, 0.7449, 0.358, 0.7449, 0.4489, 0.7024, 0.4025, 0.7024, 0.4025, 0.7449, 0.4489, 0.7024, 0.4934, 0.7449, 0.4489, 0.7449, 0.5398, 0.7024, 0.4934, 0.7024, 0.4934, 0.7449, 0.5398, 0.7024, 0.5843, 0.7449, 0.5398, 0.7449, 0.6307, 0.7024, 0.5843, 0.7024, 0.5843, 0.7449, 0.6307, 0.7024, 0.6752, 0.7449, 0.6307, 0.7449, 0.7216, 0.7024, 0.6752, 0.7449, 0.2671, 0.7874, 0.3135, 0.7449, 0.358, 0.7874, 0.3135, 0.7874, 0.4044, 0.7449, 0.358, 0.7449, 0.358, 0.7874, 0.4044, 0.7449, 0.4489, 0.7874, 0.4044, 0.7874, 0.4953, 0.7449, 0.4489, 0.7449, 0.4489, 0.7874, 0.4953, 0.7449, 0.5398, 0.7874, 0.4953, 0.7874, 0.5862, 0.7449, 0.5398, 0.7449, 0.5398, 0.7874, 0.5862, 0.7449, 0.6307, 0.7874, 0.5862, 0.7874, 0.6771, 0.7449, 0.6307, 0.7449, 0.6307, 0.7874, 0.6771, 0.7449, 0.7216, 0.7874, 0.6771, 0.7874, 0.768, 0.7449, 0.7216, 0.7874, 0.2226, 0.8299, 0.269, 0.7874, 0.3135, 0.8299, 0.269, 0.8299, 0.3599, 0.7874, 0.3135, 0.7874, 0.3135, 0.8299, 0.3599, 0.7874, 0.4044, 0.8299, 0.3599, 0.8299, 0.4508, 0.7874, 0.4044, 0.7874, 0.4044, 0.8299, 0.4508, 0.7874, 0.4953, 0.8299, 0.4508, 0.8299, 0.5417, 0.7874, 0.4953, 0.7874, 0.4953, 0.8299, 0.5417, 0.7874, 0.5862, 0.8299, 0.5417, 0.8299, 0.6326, 0.7874, 0.5862, 0.7874, 0.5862, 0.8299, 0.6326, 0.7874, 0.6771, 0.8299, 0.6326, 0.8299, 0.7235, 0.7874, 0.6771, 0.7874, 0.6771, 0.8299, 0.7235, 0.7874, 0.768, 0.8299, 0.7235, 0.8299, 0.8144, 0.7874, 0.768, 0.8299, 0.178, 0.8725, 0.2244, 0.8299, 0.269, 0.8725, 0.2244, 0.8725, 0.3154, 0.8299, 0.269, 0.8299, 0.269, 0.8725, 0.3154, 0.8299, 0.3599, 0.8725, 0.3154, 0.8725, 0.4063, 0.8299, 0.3599, 0.8299, 0.3599, 0.8725, 0.4063, 0.8299, 0.4508, 0.8725, 0.4063, 0.8725, 0.4972, 0.8299, 0.4508, 0.8299, 0.4508, 0.8725, 0.4972, 0.8299, 0.5417, 0.8725, 0.4972, 0.8725, 0.5881, 0.8299, 0.5417, 0.8299, 0.5417, 0.8725, 0.5881, 0.8299, 0.6326, 0.8725, 0.5881, 0.8725, 0.679, 0.8299, 0.6326, 0.8299, 0.6326, 0.8725, 0.679, 0.8299, 0.7235, 0.8725, 0.679, 0.8725, 0.7699, 0.8299, 0.7235, 0.8299, 0.7235, 0.8725, 0.7699, 0.8299, 0.8144, 0.8725, 0.7699, 0.8725, 0.8608, 0.8299, 0.8144, 0.8725, 0.1335, 0.915, 0.1799, 0.8725, 0.2244, 0.915, 0.1799, 0.915, 0.2708, 0.8725, 0.2244, 0.8725, 0.2244, 0.915, 0.2708, 0.8725, 0.3154, 0.915, 0.2708, 0.915, 0.3617, 0.8725, 0.3154, 0.8725, 0.3154, 0.915, 0.3617, 0.8725, 0.4063, 0.915, 0.3617, 0.915, 0.4527, 0.8725, 0.4063, 0.8725, 0.4063, 0.915, 0.4527, 0.8725, 0.4972, 0.915, 0.4527, 0.915, 0.5436, 0.8725, 0.4972, 0.8725, 0.4972, 0.915, 0.5436, 0.8725, 0.5881, 0.915, 0.5436, 0.915, 0.6345, 0.8725, 0.5881, 0.8725, 0.5881, 0.915, 0.6345, 0.8725, 0.679, 0.915, 0.6345, 0.915, 0.7254, 0.8725, 0.679, 0.8725, 0.679, 0.915, 0.7254, 0.8725, 0.7699, 0.915, 0.7254, 0.915, 0.8163, 0.8725, 0.7699, 0.8725, 0.7699, 0.915, 0.8163, 0.8725, 0.8608, 0.915, 0.8163, 0.915, 0.9072, 0.8725, 0.8608, 0.915, 0.08902, 0.9575, 0.1354, 0.915, 0.1799, 0.9575, 0.1354, 0.9575, 0.2263, 0.915, 0.1799, 0.915, 0.1799, 0.9575, 0.2263, 0.915, 0.2708, 0.9575, 0.2263, 0.9575, 0.3172, 0.915, 0.2708, 0.915, 0.2708, 0.9575, 0.3172, 0.915, 0.3617, 0.9575, 0.3172, 0.9575, 0.4081, 0.915, 0.3617, 0.915, 0.3617, 0.9575, 0.4081, 0.915, 0.4527, 0.9575, 0.4081, 0.9575, 0.4991, 0.915, 0.4527, 0.915, 0.4527, 0.9575, 0.4991, 0.915, 0.5436, 0.9575, 0.4991, 0.9575, 0.59, 0.915, 0.5436, 0.915, 0.5436, 0.9575, 0.59, 0.915, 0.6345, 0.9575, 0.59, 0.9575, 0.6809, 0.915, 0.6345, 0.915, 0.6345, 0.9575, 0.6809, 0.915, 0.7254, 0.9575, 0.6809, 0.9575, 0.7718, 0.915, 0.7254, 0.915, 0.7254, 0.9575, 0.7718, 0.915, 0.8163, 0.9575, 0.7718, 0.9575, 0.8627, 0.915, 0.8163, 0.915, 0.8163, 0.9575, 0.8627, 0.915, 0.9072, 0.9575, 0.8627, 0.9575, 0.9536, 0.915, 0.9072, 0.9575, 0.04451, 1.0, 0.09091, 0.9575, 0.1354, 1.0, 0.09091, 1.0, 0.1818, 0.9575, 0.1354, 0.9575, 0.1354, 1.0, 0.1818, 0.9575, 0.2263, 1.0, 0.1818, 1.0, 0.2727, 0.9575, 0.2263, 0.9575, 0.2263, 1.0, 0.2727, 0.9575, 0.3172, 1.0, 0.2727, 1.0, 0.3636, 0.9575, 0.3172, 0.9575, 0.3172, 1.0, 0.3636, 0.9575, 0.4081, 1.0, 0.3636, 1.0, 0.4545, 0.9575, 0.4081, 0.9575, 0.4081, 1.0, 0.4545, 0.9575, 0.4991, 1.0, 0.4545, 1.0, 0.5455, 0.9575, 0.4991, 0.9575, 0.4991, 1.0, 0.5455, 0.9575, 0.59, 1.0, 0.5455, 1.0, 0.6364, 0.9575, 0.59, 0.9575, 0.59, 1.0, 0.6364, 0.9575, 0.6809, 1.0, 0.6364, 1.0, 0.7273, 0.9575, 0.6809, 0.9575, 0.6809, 1.0, 0.7273, 0.9575, 0.7718, 1.0, 0.7273, 1.0, 0.8182, 0.9575, 0.7718, 0.9575, 0.7718, 1.0, 0.8182, 0.9575, 0.8627, 1.0, 0.8182, 1.0, 0.9091, 0.9575, 0.8627, 0.9575, 0.8627, 1.0, 0.9091, 0.9575, 0.9536, 1.0, 0.9091, 1.0, 1.0, 0.9575, 0.9536, 0.4839, 0.4451, 0.5749, 0.4451, 0.5323, 0.4896, 0.4356, 0.4006, 0.5265, 0.4006, 0.4839, 0.4451, 0.3872, 0.3561, 0.4781, 0.3561, 0.4356, 0.4006, 0.3388, 0.3116, 0.4297, 0.3116, 0.3872, 0.3561, 0.2904, 0.2671, 0.3813, 0.2671, 0.3388, 0.3116, 0.242, 0.2226, 0.3329, 0.2226, 0.2904, 0.2671, 0.1936, 0.178, 0.2845, 0.178, 0.242, 0.2226, 0.1452, 0.1335, 0.2361, 0.1335, 0.1936, 0.178, 0.09679, 0.08902, 0.1877, 0.08902, 0.1452, 0.1335, 0.04839, 0.04451, 0.1393, 0.04451, 0.09679, 0.08902, 0.4839, 0.4451, 0.5265, 0.4006, 0.5749, 0.4451, 0.5265, 0.4006, 0.6174, 0.4006, 0.5749, 0.4451, 0.4356, 0.4006, 0.4781, 0.3561, 0.5265, 0.4006, 0.4781, 0.3561, 0.569, 0.3561, 0.5265, 0.4006, 0.5265, 0.4006, 0.569, 0.3561, 0.6174, 0.4006, 0.569, 0.3561, 0.6599, 0.3561, 0.6174, 0.4006, 0.3872, 0.3561, 0.4297, 0.3116, 0.4781, 0.3561, 0.4297, 0.3116, 0.5206, 0.3116, 0.4781, 0.3561, 0.4781, 0.3561, 0.5206, 0.3116, 0.569, 0.3561, 0.5206, 0.3116, 0.6115, 0.3116, 0.569, 0.3561, 0.569, 0.3561, 0.6115, 0.3116, 0.6599, 0.3561, 0.6115, 0.3116, 0.7024, 0.3116, 0.6599, 0.3561, 0.3388, 0.3116, 0.3813, 0.2671, 0.4297, 0.3116, 0.3813, 0.2671, 0.4722, 0.2671, 0.4297, 0.3116, 0.4297, 0.3116, 0.4722, 0.2671, 0.5206, 0.3116, 0.4722, 0.2671, 0.5631, 0.2671, 0.5206, 0.3116, 0.5206, 0.3116, 0.5631, 0.2671, 0.6115, 0.3116, 0.5631, 0.2671, 0.654, 0.2671, 0.6115, 0.3116, 0.6115, 0.3116, 0.654, 0.2671, 0.7024, 0.3116, 0.654, 0.2671, 0.7449, 0.2671, 0.7024, 0.3116, 0.2904, 0.2671, 0.3329, 0.2226, 0.3813, 0.2671, 0.3329, 0.2226, 0.4238, 0.2226, 0.3813, 0.2671, 0.3813, 0.2671, 0.4238, 0.2226, 0.4722, 0.2671, 0.4238, 0.2226, 0.5147, 0.2226, 0.4722, 0.2671, 0.4722, 0.2671, 0.5147, 0.2226, 0.5631, 0.2671, 0.5147, 0.2226, 0.6056, 0.2226, 0.5631, 0.2671, 0.5631, 0.2671, 0.6056, 0.2226, 0.654, 0.2671, 0.6056, 0.2226, 0.6965, 0.2226, 0.654, 0.2671, 0.654, 0.2671, 0.6965, 0.2226, 0.7449, 0.2671, 0.6965, 0.2226, 0.7874, 0.2226, 0.7449, 0.2671, 0.242, 0.2226, 0.2845, 0.178, 0.3329, 0.2226, 0.2845, 0.178, 0.3754, 0.178, 0.3329, 0.2226, 0.3329, 0.2226, 0.3754, 0.178, 0.4238, 0.2226, 0.3754, 0.178, 0.4663, 0.178, 0.4238, 0.2226, 0.4238, 0.2226, 0.4663, 0.178, 0.5147, 0.2226, 0.4663, 0.178, 0.5572, 0.178, 0.5147, 0.2226, 0.5147, 0.2226, 0.5572, 0.178, 0.6056, 0.2226, 0.5572, 0.178, 0.6481, 0.178, 0.6056, 0.2226, 0.6056, 0.2226, 0.6481, 0.178, 0.6965, 0.2226, 0.6481, 0.178, 0.739, 0.178, 0.6965, 0.2226, 0.6965, 0.2226, 0.739, 0.178, 0.7874, 0.2226, 0.739, 0.178, 0.8299, 0.178, 0.7874, 0.2226, 0.1936, 0.178, 0.2361, 0.1335, 0.2845, 0.178, 0.2361, 0.1335, 0.327, 0.1335, 0.2845, 0.178, 0.2845, 0.178, 0.327, 0.1335, 0.3754, 0.178, 0.327, 0.1335, 0.4179, 0.1335, 0.3754, 0.178, 0.3754, 0.178, 0.4179, 0.1335, 0.4663, 0.178, 0.4179, 0.1335, 0.5088, 0.1335, 0.4663, 0.178, 0.4663, 0.178, 0.5088, 0.1335, 0.5572, 0.178, 0.5088, 0.1335, 0.5997, 0.1335, 0.5572, 0.178, 0.5572, 0.178, 0.5997, 0.1335, 0.6481, 0.178, 0.5997, 0.1335, 0.6906, 0.1335, 0.6481, 0.178, 0.6481, 0.178, 0.6906, 0.1335, 0.739, 0.178, 0.6906, 0.1335, 0.7815, 0.1335, 0.739, 0.178, 0.739, 0.178, 0.7815, 0.1335, 0.8299, 0.178, 0.7815, 0.1335, 0.8725, 0.1335, 0.8299, 0.178, 0.1452, 0.1335, 0.1877, 0.08902, 0.2361, 0.1335, 0.1877, 0.08902, 0.2786, 0.08902, 0.2361, 0.1335, 0.2361, 0.1335, 0.2786, 0.08902, 0.327, 0.1335, 0.2786, 0.08902, 0.3695, 0.08902, 0.327, 0.1335, 0.327, 0.1335, 0.3695, 0.08902, 0.4179, 0.1335, 0.3695, 0.08902, 0.4604, 0.08902, 0.4179, 0.1335, 0.4179, 0.1335, 0.4604, 0.08902, 0.5088, 0.1335, 0.4604, 0.08902, 0.5513, 0.08902, 0.5088, 0.1335, 0.5088, 0.1335, 0.5513, 0.08902, 0.5997, 0.1335, 0.5513, 0.08902, 0.6422, 0.08902, 0.5997, 0.1335, 0.5997, 0.1335, 0.6422, 0.08902, 0.6906, 0.1335, 0.6422, 0.08902, 0.7332, 0.08902, 0.6906, 0.1335, 0.6906, 0.1335, 0.7332, 0.08902, 0.7815, 0.1335, 0.7332, 0.08902, 0.8241, 0.08902, 0.7815, 0.1335, 0.7815, 0.1335, 0.8241, 0.08902, 0.8725, 0.1335, 0.8241, 0.08902, 0.915, 0.08902, 0.8725, 0.1335, 0.09679, 0.08902, 0.1393, 0.04451, 0.1877, 0.08902, 0.1393, 0.04451, 0.2302, 0.04451, 0.1877, 0.08902, 0.1877, 0.08902, 0.2302, 0.04451, 0.2786, 0.08902, 0.2302, 0.04451, 0.3211, 0.04451, 0.2786, 0.08902, 0.2786, 0.08902, 0.3211, 0.04451, 0.3695, 0.08902, 0.3211, 0.04451, 0.412, 0.04451, 0.3695, 0.08902, 0.3695, 0.08902, 0.412, 0.04451, 0.4604, 0.08902, 0.412, 0.04451, 0.5029, 0.04451, 0.4604, 0.08902, 0.4604, 0.08902, 0.5029, 0.04451, 0.5513, 0.08902, 0.5029, 0.04451, 0.5938, 0.04451, 0.5513, 0.08902, 0.5513, 0.08902, 0.5938, 0.04451, 0.6422, 0.08902, 0.5938, 0.04451, 0.6848, 0.04451, 0.6422, 0.08902, 0.6422, 0.08902, 0.6848, 0.04451, 0.7332, 0.08902, 0.6848, 0.04451, 0.7757, 0.04451, 0.7332, 0.08902, 0.7332, 0.08902, 0.7757, 0.04451, 0.8241, 0.08902, 0.7757, 0.04451, 0.8666, 0.04451, 0.8241, 0.08902, 0.8241, 0.08902, 0.8666, 0.04451, 0.915, 0.08902, 0.8666, 0.04451, 0.9575, 0.04451, 0.915, 0.08902, 0.04839, 0.04451, 0.09091, 0.0, 0.1393, 0.04451, 0.09091, 0.0, 0.1818, 0.0, 0.1393, 0.04451, 0.1393, 0.04451, 0.1818, 0.0, 0.2302, 0.04451, 0.1818, 0.0, 0.2727, 0.0, 0.2302, 0.04451, 0.2302, 0.04451, 0.2727, 0.0, 0.3211, 0.04451, 0.2727, 0.0, 0.3636, 0.0, 0.3211, 0.04451, 0.3211, 0.04451, 0.3636, 0.0, 0.412, 0.04451, 0.3636, 0.0, 0.4545, 0.0, 0.412, 0.04451, 0.412, 0.04451, 0.4545, 0.0, 0.5029, 0.04451, 0.4545, 0.0, 0.5455, 0.0, 0.5029, 0.04451, 0.5029, 0.04451, 0.5455, 0.0, 0.5938, 0.04451, 0.5455, 0.0, 0.6364, 0.0, 0.5938, 0.04451, 0.5938, 0.04451, 0.6364, 0.0, 0.6848, 0.04451, 0.6364, 0.0, 0.7273, 0.0, 0.6848, 0.04451, 0.6848, 0.04451, 0.7273, 0.0, 0.7757, 0.04451, 0.7273, 0.0, 0.8182, 0.0, 0.7757, 0.04451, 0.7757, 0.04451, 0.8182, 0.0, 0.8666, 0.04451, 0.8182, 0.0, 0.9091, 0.0, 0.8666, 0.04451, 0.8666, 0.04451, 0.9091, 0.0, 0.9575, 0.04451, 0.9091, 0.0, 1.0, 0.0, 0.9575, 0.04451])
me_plane_002.materials.append(mat_material_001)
me_plane_002.use_remesh_fix_poles = True
me_plane_002.use_remesh_preserve_attributes = False
me_plane_002.update()

# ---- objects
ob_empty = bpy.data.objects.new('Empty', img_kouvola1_jpg)
ob_camera = bpy.data.objects.new('Camera', cam_camera_001)
ob_house = bpy.data.objects.new('house', me_plane_002)
_N = mat_material_001.node_tree.nodes; _L = mat_material_001.node_tree.links
n0 = _N.new('ShaderNodeOutputMaterial'); n0.name = 'Material Output'; n0.location = (391, 300)
n1 = _N.new('ShaderNodeTexImage'); n1.name = 'Image Texture'; n1.location = (41, 362)
n1.image = img_kouvola1_jpg
n2 = _N.new('ShaderNodeVectorMath'); n2.name = 'Vector Math'; n2.location = (-179, 358)
n3 = _N.new('ShaderNodeTexCoord'); n3.name = 'Texture Coordinate'; n3.location = (-424, 327)
n3.object = ob_camera
n4 = _N.new('ShaderNodeTexImage'); n4.name = 'Image Texture.001'; n4.location = (-744, 332)
n4.image = img_kouvolahouse
_L.new(n3.outputs[5], n2.inputs[0])
_L.new(n3.outputs[5], n1.inputs[0])
_L.new(n1.outputs[0], n0.inputs[0])
n0.is_active_output = True

# ---- transforms, parenting, visibility, modifiers, constraints
ob_empty.location = (0.0, 10.0, 0.0)
ob_empty.rotation_euler = (1.571, -0.0, -0.0)
ob_empty.empty_display_type = 'IMAGE'
ob_empty.empty_display_size = 5.0
ob_camera.location = (-2.22e-16, 0.0, 0.0)
ob_camera.rotation_euler = (1.571, -0.0, 0.0)
ob_camera.scale = (1.0, 1.0, 1.0)
ob_house.location = (1.365, 10.0, 0.0)
ob_house.rotation_euler = (1.571, 0.0, 0.0)

# ---- collection membership
col_collection.objects.link(ob_empty)
col_collection.objects.link(ob_camera)
col_collection.objects.link(ob_house)

# ---- scene / render settings (as saved in the file)
scene.camera = ob_camera
scene.frame_start = 1; scene.frame_end = 250; scene.frame_set(1)
scene.render.engine = 'CYCLES'
scene.cycles.use_denoising = False
scene.cycles.samples = 128
scene.cycles.sampling_pattern = 'TABULATED_SOBOL'
scene.cycles.use_adaptive_sampling = False
scene.cycles.use_light_tree = False
scene.view_settings.view_transform = 'Filmic'
bpy.context.view_layer.update()

# ---- added for rendering (the .blend has no usable light): sun
light_auto_sun = bpy.data.lights.new('AutoSun', 'SUN')
light_auto_sun.energy = 3.0
light_auto_sun.angle = 0.0523599
ob_auto_sun = bpy.data.objects.new('AutoSun', light_auto_sun)
scene.collection.objects.link(ob_auto_sun)
ob_auto_sun.rotation_euler = (0.872665, 0.174533, 0.523599)
bpy.context.view_layer.update()

